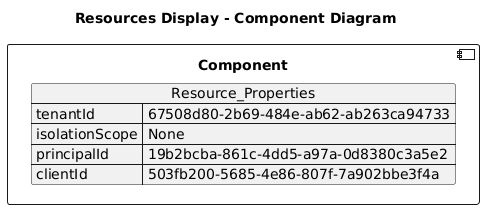

The diagram above was rendered by PlantUML. Its source (embedded in the PNG):
@startuml

title Resources Display - Component Diagram

component Component {

json  Resource_Properties {
  "tenantId": "67508d80-2b69-484e-ab62-ab263ca94733",
  "isolationScope": "None",
  "principalId": "19b2bcba-861c-4dd5-a97a-0d8380c3a5e2",
  "clientId": "503fb200-5685-4e86-807f-7a902bbe3f4a"
}
}
@enduml